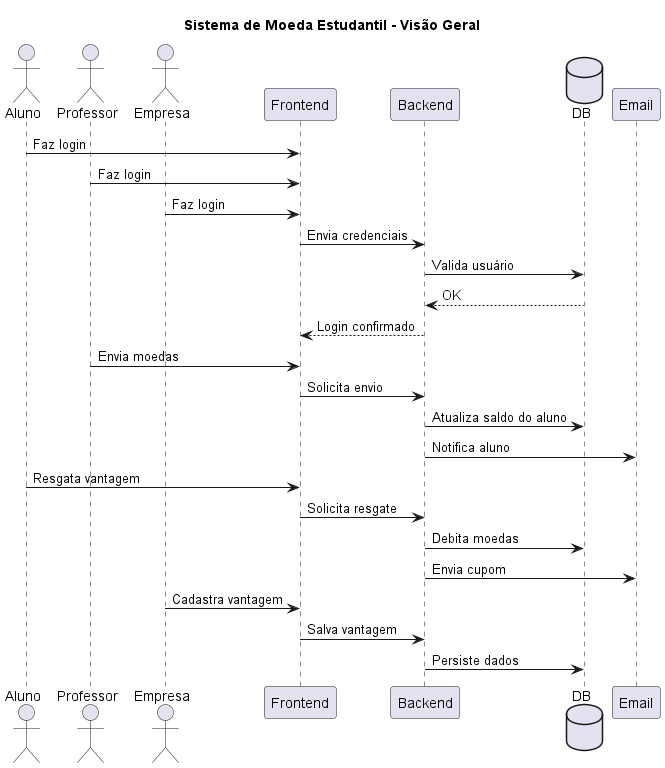

The diagram above was rendered by PlantUML. Its source (embedded in the PNG):
@startuml
title Sistema de Moeda Estudantil - Visão Geral

actor Aluno
actor Professor
actor Empresa

participant Frontend
participant Backend
database DB
participant Email


Aluno -> Frontend: Faz login
Professor -> Frontend: Faz login
Empresa -> Frontend: Faz login
Frontend -> Backend: Envia credenciais
Backend -> DB: Valida usuário
DB --> Backend: OK
Backend --> Frontend: Login confirmado


Professor -> Frontend: Envia moedas
Frontend -> Backend: Solicita envio
Backend -> DB: Atualiza saldo do aluno
Backend -> Email: Notifica aluno

Aluno -> Frontend: Resgata vantagem
Frontend -> Backend: Solicita resgate
Backend -> DB: Debita moedas
Backend -> Email: Envia cupom

Empresa -> Frontend: Cadastra vantagem
Frontend -> Backend: Salva vantagem
Backend -> DB: Persiste dados

@enduml